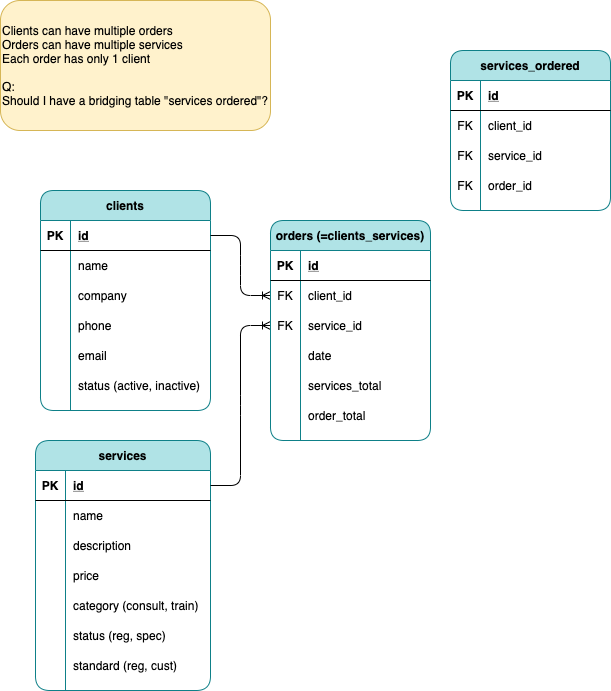

The diagram above was exported from draw.io. Its source (the exported page's mxGraphModel, read from the mxfile embedded in the PNG):
<mxGraphModel dx="855" dy="700" grid="1" gridSize="10" guides="1" tooltips="1" connect="1" arrows="1" fold="1" page="1" pageScale="1" pageWidth="850" pageHeight="1100" background="none" math="0" shadow="0">
  <root>
    <mxCell id="0" />
    <mxCell id="1" parent="0" />
    <mxCell id="hQy_tInpSCr5XP-7HU3m-33" value="clients" style="shape=table;startSize=30;container=1;collapsible=1;childLayout=tableLayout;fixedRows=1;rowLines=0;fontStyle=1;align=center;resizeLast=1;strokeColor=#0e8088;rounded=1;fillColor=#b0e3e6;swimlaneFillColor=#ffffff;" vertex="1" parent="1">
      <mxGeometry x="70" y="200" width="170" height="220" as="geometry" />
    </mxCell>
    <mxCell id="hQy_tInpSCr5XP-7HU3m-34" value="" style="shape=partialRectangle;collapsible=0;dropTarget=0;pointerEvents=0;fillColor=none;top=0;left=0;bottom=1;right=0;points=[[0,0.5],[1,0.5]];portConstraint=eastwest;" vertex="1" parent="hQy_tInpSCr5XP-7HU3m-33">
      <mxGeometry y="30" width="170" height="30" as="geometry" />
    </mxCell>
    <mxCell id="hQy_tInpSCr5XP-7HU3m-35" value="PK" style="shape=partialRectangle;connectable=0;fillColor=none;top=0;left=0;bottom=0;right=0;fontStyle=1;overflow=hidden;" vertex="1" parent="hQy_tInpSCr5XP-7HU3m-34">
      <mxGeometry width="30" height="30" as="geometry" />
    </mxCell>
    <mxCell id="hQy_tInpSCr5XP-7HU3m-36" value="id" style="shape=partialRectangle;connectable=0;fillColor=none;top=0;left=0;bottom=0;right=0;align=left;spacingLeft=6;fontStyle=5;overflow=hidden;" vertex="1" parent="hQy_tInpSCr5XP-7HU3m-34">
      <mxGeometry x="30" width="140" height="30" as="geometry" />
    </mxCell>
    <mxCell id="hQy_tInpSCr5XP-7HU3m-37" value="" style="shape=partialRectangle;collapsible=0;dropTarget=0;pointerEvents=0;fillColor=none;top=0;left=0;bottom=0;right=0;points=[[0,0.5],[1,0.5]];portConstraint=eastwest;" vertex="1" parent="hQy_tInpSCr5XP-7HU3m-33">
      <mxGeometry y="60" width="170" height="30" as="geometry" />
    </mxCell>
    <mxCell id="hQy_tInpSCr5XP-7HU3m-38" value="" style="shape=partialRectangle;connectable=0;fillColor=none;top=0;left=0;bottom=0;right=0;editable=1;overflow=hidden;" vertex="1" parent="hQy_tInpSCr5XP-7HU3m-37">
      <mxGeometry width="30" height="30" as="geometry" />
    </mxCell>
    <mxCell id="hQy_tInpSCr5XP-7HU3m-39" value="name" style="shape=partialRectangle;connectable=0;fillColor=none;top=0;left=0;bottom=0;right=0;align=left;spacingLeft=6;overflow=hidden;" vertex="1" parent="hQy_tInpSCr5XP-7HU3m-37">
      <mxGeometry x="30" width="140" height="30" as="geometry" />
    </mxCell>
    <mxCell id="hQy_tInpSCr5XP-7HU3m-40" value="" style="shape=partialRectangle;collapsible=0;dropTarget=0;pointerEvents=0;fillColor=none;top=0;left=0;bottom=0;right=0;points=[[0,0.5],[1,0.5]];portConstraint=eastwest;" vertex="1" parent="hQy_tInpSCr5XP-7HU3m-33">
      <mxGeometry y="90" width="170" height="30" as="geometry" />
    </mxCell>
    <mxCell id="hQy_tInpSCr5XP-7HU3m-41" value="" style="shape=partialRectangle;connectable=0;fillColor=none;top=0;left=0;bottom=0;right=0;editable=1;overflow=hidden;" vertex="1" parent="hQy_tInpSCr5XP-7HU3m-40">
      <mxGeometry width="30" height="30" as="geometry" />
    </mxCell>
    <mxCell id="hQy_tInpSCr5XP-7HU3m-42" value="company" style="shape=partialRectangle;connectable=0;fillColor=none;top=0;left=0;bottom=0;right=0;align=left;spacingLeft=6;overflow=hidden;" vertex="1" parent="hQy_tInpSCr5XP-7HU3m-40">
      <mxGeometry x="30" width="140" height="30" as="geometry" />
    </mxCell>
    <mxCell id="hQy_tInpSCr5XP-7HU3m-43" value="" style="shape=partialRectangle;collapsible=0;dropTarget=0;pointerEvents=0;fillColor=none;top=0;left=0;bottom=0;right=0;points=[[0,0.5],[1,0.5]];portConstraint=eastwest;" vertex="1" parent="hQy_tInpSCr5XP-7HU3m-33">
      <mxGeometry y="120" width="170" height="30" as="geometry" />
    </mxCell>
    <mxCell id="hQy_tInpSCr5XP-7HU3m-44" value="" style="shape=partialRectangle;connectable=0;fillColor=none;top=0;left=0;bottom=0;right=0;editable=1;overflow=hidden;" vertex="1" parent="hQy_tInpSCr5XP-7HU3m-43">
      <mxGeometry width="30" height="30" as="geometry" />
    </mxCell>
    <mxCell id="hQy_tInpSCr5XP-7HU3m-45" value="phone" style="shape=partialRectangle;connectable=0;fillColor=none;top=0;left=0;bottom=0;right=0;align=left;spacingLeft=6;overflow=hidden;" vertex="1" parent="hQy_tInpSCr5XP-7HU3m-43">
      <mxGeometry x="30" width="140" height="30" as="geometry" />
    </mxCell>
    <mxCell id="hQy_tInpSCr5XP-7HU3m-46" value="" style="shape=partialRectangle;collapsible=0;dropTarget=0;pointerEvents=0;fillColor=none;top=0;left=0;bottom=0;right=0;points=[[0,0.5],[1,0.5]];portConstraint=eastwest;" vertex="1" parent="hQy_tInpSCr5XP-7HU3m-33">
      <mxGeometry y="150" width="170" height="30" as="geometry" />
    </mxCell>
    <mxCell id="hQy_tInpSCr5XP-7HU3m-47" value="" style="shape=partialRectangle;connectable=0;fillColor=none;top=0;left=0;bottom=0;right=0;editable=1;overflow=hidden;" vertex="1" parent="hQy_tInpSCr5XP-7HU3m-46">
      <mxGeometry width="30" height="30" as="geometry" />
    </mxCell>
    <mxCell id="hQy_tInpSCr5XP-7HU3m-48" value="email" style="shape=partialRectangle;connectable=0;fillColor=none;top=0;left=0;bottom=0;right=0;align=left;spacingLeft=6;overflow=hidden;" vertex="1" parent="hQy_tInpSCr5XP-7HU3m-46">
      <mxGeometry x="30" width="140" height="30" as="geometry" />
    </mxCell>
    <mxCell id="hQy_tInpSCr5XP-7HU3m-49" value="" style="shape=partialRectangle;collapsible=0;dropTarget=0;pointerEvents=0;fillColor=none;top=0;left=0;bottom=0;right=0;points=[[0,0.5],[1,0.5]];portConstraint=eastwest;" vertex="1" parent="hQy_tInpSCr5XP-7HU3m-33">
      <mxGeometry y="180" width="170" height="30" as="geometry" />
    </mxCell>
    <mxCell id="hQy_tInpSCr5XP-7HU3m-50" value="" style="shape=partialRectangle;connectable=0;fillColor=none;top=0;left=0;bottom=0;right=0;editable=1;overflow=hidden;" vertex="1" parent="hQy_tInpSCr5XP-7HU3m-49">
      <mxGeometry width="30" height="30" as="geometry" />
    </mxCell>
    <mxCell id="hQy_tInpSCr5XP-7HU3m-51" value="status (active, inactive)" style="shape=partialRectangle;connectable=0;fillColor=none;top=0;left=0;bottom=0;right=0;align=left;spacingLeft=6;overflow=hidden;" vertex="1" parent="hQy_tInpSCr5XP-7HU3m-49">
      <mxGeometry x="30" width="140" height="30" as="geometry" />
    </mxCell>
    <mxCell id="hQy_tInpSCr5XP-7HU3m-1" value="services" style="shape=table;startSize=30;container=1;collapsible=1;childLayout=tableLayout;fixedRows=1;rowLines=0;fontStyle=1;align=center;resizeLast=1;strokeColor=#0e8088;rounded=1;fillColor=#b0e3e6;swimlaneFillColor=#ffffff;arcSize=16;" vertex="1" parent="1">
      <mxGeometry x="65" y="450" width="175" height="250" as="geometry" />
    </mxCell>
    <mxCell id="hQy_tInpSCr5XP-7HU3m-2" value="" style="shape=partialRectangle;collapsible=0;dropTarget=0;pointerEvents=0;fillColor=none;top=0;left=0;bottom=1;right=0;points=[[0,0.5],[1,0.5]];portConstraint=eastwest;" vertex="1" parent="hQy_tInpSCr5XP-7HU3m-1">
      <mxGeometry y="30" width="175" height="30" as="geometry" />
    </mxCell>
    <mxCell id="hQy_tInpSCr5XP-7HU3m-3" value="PK" style="shape=partialRectangle;connectable=0;fillColor=none;top=0;left=0;bottom=0;right=0;fontStyle=1;overflow=hidden;" vertex="1" parent="hQy_tInpSCr5XP-7HU3m-2">
      <mxGeometry width="30" height="30" as="geometry" />
    </mxCell>
    <mxCell id="hQy_tInpSCr5XP-7HU3m-4" value="id" style="shape=partialRectangle;connectable=0;fillColor=none;top=0;left=0;bottom=0;right=0;align=left;spacingLeft=6;fontStyle=5;overflow=hidden;" vertex="1" parent="hQy_tInpSCr5XP-7HU3m-2">
      <mxGeometry x="30" width="145" height="30" as="geometry" />
    </mxCell>
    <mxCell id="hQy_tInpSCr5XP-7HU3m-5" value="" style="shape=partialRectangle;collapsible=0;dropTarget=0;pointerEvents=0;fillColor=none;top=0;left=0;bottom=0;right=0;points=[[0,0.5],[1,0.5]];portConstraint=eastwest;" vertex="1" parent="hQy_tInpSCr5XP-7HU3m-1">
      <mxGeometry y="60" width="175" height="30" as="geometry" />
    </mxCell>
    <mxCell id="hQy_tInpSCr5XP-7HU3m-6" value="" style="shape=partialRectangle;connectable=0;fillColor=none;top=0;left=0;bottom=0;right=0;editable=1;overflow=hidden;" vertex="1" parent="hQy_tInpSCr5XP-7HU3m-5">
      <mxGeometry width="30" height="30" as="geometry" />
    </mxCell>
    <mxCell id="hQy_tInpSCr5XP-7HU3m-7" value="name" style="shape=partialRectangle;connectable=0;fillColor=none;top=0;left=0;bottom=0;right=0;align=left;spacingLeft=6;overflow=hidden;" vertex="1" parent="hQy_tInpSCr5XP-7HU3m-5">
      <mxGeometry x="30" width="145" height="30" as="geometry" />
    </mxCell>
    <mxCell id="hQy_tInpSCr5XP-7HU3m-30" value="" style="shape=partialRectangle;collapsible=0;dropTarget=0;pointerEvents=0;fillColor=none;top=0;left=0;bottom=0;right=0;points=[[0,0.5],[1,0.5]];portConstraint=eastwest;" vertex="1" parent="hQy_tInpSCr5XP-7HU3m-1">
      <mxGeometry y="90" width="175" height="30" as="geometry" />
    </mxCell>
    <mxCell id="hQy_tInpSCr5XP-7HU3m-31" value="" style="shape=partialRectangle;connectable=0;fillColor=none;top=0;left=0;bottom=0;right=0;editable=1;overflow=hidden;" vertex="1" parent="hQy_tInpSCr5XP-7HU3m-30">
      <mxGeometry width="30" height="30" as="geometry" />
    </mxCell>
    <mxCell id="hQy_tInpSCr5XP-7HU3m-32" value="description" style="shape=partialRectangle;connectable=0;fillColor=none;top=0;left=0;bottom=0;right=0;align=left;spacingLeft=6;overflow=hidden;" vertex="1" parent="hQy_tInpSCr5XP-7HU3m-30">
      <mxGeometry x="30" width="145" height="30" as="geometry" />
    </mxCell>
    <mxCell id="hQy_tInpSCr5XP-7HU3m-71" value="" style="shape=partialRectangle;collapsible=0;dropTarget=0;pointerEvents=0;fillColor=none;top=0;left=0;bottom=0;right=0;points=[[0,0.5],[1,0.5]];portConstraint=eastwest;" vertex="1" parent="hQy_tInpSCr5XP-7HU3m-1">
      <mxGeometry y="120" width="175" height="30" as="geometry" />
    </mxCell>
    <mxCell id="hQy_tInpSCr5XP-7HU3m-72" value="" style="shape=partialRectangle;connectable=0;fillColor=none;top=0;left=0;bottom=0;right=0;editable=1;overflow=hidden;" vertex="1" parent="hQy_tInpSCr5XP-7HU3m-71">
      <mxGeometry width="30" height="30" as="geometry" />
    </mxCell>
    <mxCell id="hQy_tInpSCr5XP-7HU3m-73" value="price" style="shape=partialRectangle;connectable=0;fillColor=none;top=0;left=0;bottom=0;right=0;align=left;spacingLeft=6;overflow=hidden;" vertex="1" parent="hQy_tInpSCr5XP-7HU3m-71">
      <mxGeometry x="30" width="145" height="30" as="geometry" />
    </mxCell>
    <mxCell id="hQy_tInpSCr5XP-7HU3m-27" value="" style="shape=partialRectangle;collapsible=0;dropTarget=0;pointerEvents=0;fillColor=none;top=0;left=0;bottom=0;right=0;points=[[0,0.5],[1,0.5]];portConstraint=eastwest;" vertex="1" parent="hQy_tInpSCr5XP-7HU3m-1">
      <mxGeometry y="150" width="175" height="30" as="geometry" />
    </mxCell>
    <mxCell id="hQy_tInpSCr5XP-7HU3m-28" value="" style="shape=partialRectangle;connectable=0;fillColor=none;top=0;left=0;bottom=0;right=0;editable=1;overflow=hidden;" vertex="1" parent="hQy_tInpSCr5XP-7HU3m-27">
      <mxGeometry width="30" height="30" as="geometry" />
    </mxCell>
    <mxCell id="hQy_tInpSCr5XP-7HU3m-29" value="category (consult, train)" style="shape=partialRectangle;connectable=0;fillColor=none;top=0;left=0;bottom=0;right=0;align=left;spacingLeft=6;overflow=hidden;" vertex="1" parent="hQy_tInpSCr5XP-7HU3m-27">
      <mxGeometry x="30" width="145" height="30" as="geometry" />
    </mxCell>
    <mxCell id="hQy_tInpSCr5XP-7HU3m-8" value="" style="shape=partialRectangle;collapsible=0;dropTarget=0;pointerEvents=0;fillColor=none;top=0;left=0;bottom=0;right=0;points=[[0,0.5],[1,0.5]];portConstraint=eastwest;" vertex="1" parent="hQy_tInpSCr5XP-7HU3m-1">
      <mxGeometry y="180" width="175" height="30" as="geometry" />
    </mxCell>
    <mxCell id="hQy_tInpSCr5XP-7HU3m-9" value="" style="shape=partialRectangle;connectable=0;fillColor=none;top=0;left=0;bottom=0;right=0;editable=1;overflow=hidden;" vertex="1" parent="hQy_tInpSCr5XP-7HU3m-8">
      <mxGeometry width="30" height="30" as="geometry" />
    </mxCell>
    <mxCell id="hQy_tInpSCr5XP-7HU3m-10" value="status (reg, spec)" style="shape=partialRectangle;connectable=0;fillColor=none;top=0;left=0;bottom=0;right=0;align=left;spacingLeft=6;overflow=hidden;" vertex="1" parent="hQy_tInpSCr5XP-7HU3m-8">
      <mxGeometry x="30" width="145" height="30" as="geometry" />
    </mxCell>
    <mxCell id="hQy_tInpSCr5XP-7HU3m-11" value="" style="shape=partialRectangle;collapsible=0;dropTarget=0;pointerEvents=0;fillColor=none;top=0;left=0;bottom=0;right=0;points=[[0,0.5],[1,0.5]];portConstraint=eastwest;" vertex="1" parent="hQy_tInpSCr5XP-7HU3m-1">
      <mxGeometry y="210" width="175" height="30" as="geometry" />
    </mxCell>
    <mxCell id="hQy_tInpSCr5XP-7HU3m-12" value="" style="shape=partialRectangle;connectable=0;fillColor=none;top=0;left=0;bottom=0;right=0;editable=1;overflow=hidden;" vertex="1" parent="hQy_tInpSCr5XP-7HU3m-11">
      <mxGeometry width="30" height="30" as="geometry" />
    </mxCell>
    <mxCell id="hQy_tInpSCr5XP-7HU3m-13" value="standard (reg, cust)" style="shape=partialRectangle;connectable=0;fillColor=none;top=0;left=0;bottom=0;right=0;align=left;spacingLeft=6;overflow=hidden;" vertex="1" parent="hQy_tInpSCr5XP-7HU3m-11">
      <mxGeometry x="30" width="145" height="30" as="geometry" />
    </mxCell>
    <mxCell id="hQy_tInpSCr5XP-7HU3m-74" value="" style="edgeStyle=entityRelationEdgeStyle;fontSize=12;html=1;endArrow=ERoneToMany;entryX=0;entryY=0.5;entryDx=0;entryDy=0;exitX=1;exitY=0.5;exitDx=0;exitDy=0;" edge="1" parent="1" source="hQy_tInpSCr5XP-7HU3m-34" target="hQy_tInpSCr5XP-7HU3m-80">
      <mxGeometry width="100" height="100" relative="1" as="geometry">
        <mxPoint x="240" y="250" as="sourcePoint" />
        <mxPoint x="340" y="150" as="targetPoint" />
      </mxGeometry>
    </mxCell>
    <mxCell id="hQy_tInpSCr5XP-7HU3m-75" value="" style="edgeStyle=entityRelationEdgeStyle;fontSize=12;html=1;endArrow=ERoneToMany;entryX=0;entryY=0.5;entryDx=0;entryDy=0;exitX=1;exitY=0.5;exitDx=0;exitDy=0;" edge="1" parent="1" source="hQy_tInpSCr5XP-7HU3m-2" target="hQy_tInpSCr5XP-7HU3m-83">
      <mxGeometry width="100" height="100" relative="1" as="geometry">
        <mxPoint x="240" y="490" as="sourcePoint" />
        <mxPoint x="370" y="585" as="targetPoint" />
      </mxGeometry>
    </mxCell>
    <mxCell id="hQy_tInpSCr5XP-7HU3m-76" value="orders (=clients_services)" style="shape=table;startSize=30;container=1;collapsible=1;childLayout=tableLayout;fixedRows=1;rowLines=0;fontStyle=1;align=center;resizeLast=1;strokeColor=#0e8088;rounded=1;fillColor=#b0e3e6;swimlaneFillColor=#ffffff;" vertex="1" parent="1">
      <mxGeometry x="300" y="230" width="160" height="220" as="geometry" />
    </mxCell>
    <mxCell id="hQy_tInpSCr5XP-7HU3m-77" value="" style="shape=partialRectangle;collapsible=0;dropTarget=0;pointerEvents=0;fillColor=none;top=0;left=0;bottom=1;right=0;points=[[0,0.5],[1,0.5]];portConstraint=eastwest;" vertex="1" parent="hQy_tInpSCr5XP-7HU3m-76">
      <mxGeometry y="30" width="160" height="30" as="geometry" />
    </mxCell>
    <mxCell id="hQy_tInpSCr5XP-7HU3m-78" value="PK" style="shape=partialRectangle;connectable=0;fillColor=none;top=0;left=0;bottom=0;right=0;fontStyle=1;overflow=hidden;" vertex="1" parent="hQy_tInpSCr5XP-7HU3m-77">
      <mxGeometry width="30" height="30" as="geometry" />
    </mxCell>
    <mxCell id="hQy_tInpSCr5XP-7HU3m-79" value="id" style="shape=partialRectangle;connectable=0;fillColor=none;top=0;left=0;bottom=0;right=0;align=left;spacingLeft=6;fontStyle=5;overflow=hidden;" vertex="1" parent="hQy_tInpSCr5XP-7HU3m-77">
      <mxGeometry x="30" width="130" height="30" as="geometry" />
    </mxCell>
    <mxCell id="hQy_tInpSCr5XP-7HU3m-80" value="" style="shape=partialRectangle;collapsible=0;dropTarget=0;pointerEvents=0;fillColor=none;top=0;left=0;bottom=0;right=0;points=[[0,0.5],[1,0.5]];portConstraint=eastwest;" vertex="1" parent="hQy_tInpSCr5XP-7HU3m-76">
      <mxGeometry y="60" width="160" height="30" as="geometry" />
    </mxCell>
    <mxCell id="hQy_tInpSCr5XP-7HU3m-81" value="FK" style="shape=partialRectangle;connectable=0;fillColor=none;top=0;left=0;bottom=0;right=0;editable=1;overflow=hidden;" vertex="1" parent="hQy_tInpSCr5XP-7HU3m-80">
      <mxGeometry width="30" height="30" as="geometry" />
    </mxCell>
    <mxCell id="hQy_tInpSCr5XP-7HU3m-82" value="client_id" style="shape=partialRectangle;connectable=0;fillColor=none;top=0;left=0;bottom=0;right=0;align=left;spacingLeft=6;overflow=hidden;" vertex="1" parent="hQy_tInpSCr5XP-7HU3m-80">
      <mxGeometry x="30" width="130" height="30" as="geometry" />
    </mxCell>
    <mxCell id="hQy_tInpSCr5XP-7HU3m-83" value="" style="shape=partialRectangle;collapsible=0;dropTarget=0;pointerEvents=0;fillColor=none;top=0;left=0;bottom=0;right=0;points=[[0,0.5],[1,0.5]];portConstraint=eastwest;" vertex="1" parent="hQy_tInpSCr5XP-7HU3m-76">
      <mxGeometry y="90" width="160" height="30" as="geometry" />
    </mxCell>
    <mxCell id="hQy_tInpSCr5XP-7HU3m-84" value="FK" style="shape=partialRectangle;connectable=0;fillColor=none;top=0;left=0;bottom=0;right=0;editable=1;overflow=hidden;" vertex="1" parent="hQy_tInpSCr5XP-7HU3m-83">
      <mxGeometry width="30" height="30" as="geometry" />
    </mxCell>
    <mxCell id="hQy_tInpSCr5XP-7HU3m-85" value="service_id" style="shape=partialRectangle;connectable=0;fillColor=none;top=0;left=0;bottom=0;right=0;align=left;spacingLeft=6;overflow=hidden;" vertex="1" parent="hQy_tInpSCr5XP-7HU3m-83">
      <mxGeometry x="30" width="130" height="30" as="geometry" />
    </mxCell>
    <mxCell id="hQy_tInpSCr5XP-7HU3m-86" value="" style="shape=partialRectangle;collapsible=0;dropTarget=0;pointerEvents=0;fillColor=none;top=0;left=0;bottom=0;right=0;points=[[0,0.5],[1,0.5]];portConstraint=eastwest;" vertex="1" parent="hQy_tInpSCr5XP-7HU3m-76">
      <mxGeometry y="120" width="160" height="30" as="geometry" />
    </mxCell>
    <mxCell id="hQy_tInpSCr5XP-7HU3m-87" value="" style="shape=partialRectangle;connectable=0;fillColor=none;top=0;left=0;bottom=0;right=0;editable=1;overflow=hidden;" vertex="1" parent="hQy_tInpSCr5XP-7HU3m-86">
      <mxGeometry width="30" height="30" as="geometry" />
    </mxCell>
    <mxCell id="hQy_tInpSCr5XP-7HU3m-88" value="date" style="shape=partialRectangle;connectable=0;fillColor=none;top=0;left=0;bottom=0;right=0;align=left;spacingLeft=6;overflow=hidden;" vertex="1" parent="hQy_tInpSCr5XP-7HU3m-86">
      <mxGeometry x="30" width="130" height="30" as="geometry" />
    </mxCell>
    <mxCell id="hQy_tInpSCr5XP-7HU3m-89" value="" style="shape=partialRectangle;collapsible=0;dropTarget=0;pointerEvents=0;fillColor=none;top=0;left=0;bottom=0;right=0;points=[[0,0.5],[1,0.5]];portConstraint=eastwest;" vertex="1" parent="hQy_tInpSCr5XP-7HU3m-76">
      <mxGeometry y="150" width="160" height="30" as="geometry" />
    </mxCell>
    <mxCell id="hQy_tInpSCr5XP-7HU3m-90" value="" style="shape=partialRectangle;connectable=0;fillColor=none;top=0;left=0;bottom=0;right=0;editable=1;overflow=hidden;" vertex="1" parent="hQy_tInpSCr5XP-7HU3m-89">
      <mxGeometry width="30" height="30" as="geometry" />
    </mxCell>
    <mxCell id="hQy_tInpSCr5XP-7HU3m-91" value="services_total" style="shape=partialRectangle;connectable=0;fillColor=none;top=0;left=0;bottom=0;right=0;align=left;spacingLeft=6;overflow=hidden;" vertex="1" parent="hQy_tInpSCr5XP-7HU3m-89">
      <mxGeometry x="30" width="130" height="30" as="geometry" />
    </mxCell>
    <mxCell id="hQy_tInpSCr5XP-7HU3m-92" value="" style="shape=partialRectangle;collapsible=0;dropTarget=0;pointerEvents=0;fillColor=none;top=0;left=0;bottom=0;right=0;points=[[0,0.5],[1,0.5]];portConstraint=eastwest;" vertex="1" parent="hQy_tInpSCr5XP-7HU3m-76">
      <mxGeometry y="180" width="160" height="30" as="geometry" />
    </mxCell>
    <mxCell id="hQy_tInpSCr5XP-7HU3m-93" value="" style="shape=partialRectangle;connectable=0;fillColor=none;top=0;left=0;bottom=0;right=0;editable=1;overflow=hidden;" vertex="1" parent="hQy_tInpSCr5XP-7HU3m-92">
      <mxGeometry width="30" height="30" as="geometry" />
    </mxCell>
    <mxCell id="hQy_tInpSCr5XP-7HU3m-94" value="order_total" style="shape=partialRectangle;connectable=0;fillColor=none;top=0;left=0;bottom=0;right=0;align=left;spacingLeft=6;overflow=hidden;" vertex="1" parent="hQy_tInpSCr5XP-7HU3m-92">
      <mxGeometry x="30" width="130" height="30" as="geometry" />
    </mxCell>
    <mxCell id="hQy_tInpSCr5XP-7HU3m-52" value="services_ordered" style="shape=table;startSize=30;container=1;collapsible=1;childLayout=tableLayout;fixedRows=1;rowLines=0;fontStyle=1;align=center;resizeLast=1;strokeColor=#0e8088;rounded=1;fillColor=#b0e3e6;swimlaneFillColor=#ffffff;" vertex="1" parent="1">
      <mxGeometry x="480" y="60" width="160" height="160" as="geometry" />
    </mxCell>
    <mxCell id="hQy_tInpSCr5XP-7HU3m-53" value="" style="shape=partialRectangle;collapsible=0;dropTarget=0;pointerEvents=0;fillColor=none;top=0;left=0;bottom=1;right=0;points=[[0,0.5],[1,0.5]];portConstraint=eastwest;" vertex="1" parent="hQy_tInpSCr5XP-7HU3m-52">
      <mxGeometry y="30" width="160" height="30" as="geometry" />
    </mxCell>
    <mxCell id="hQy_tInpSCr5XP-7HU3m-54" value="PK" style="shape=partialRectangle;connectable=0;fillColor=none;top=0;left=0;bottom=0;right=0;fontStyle=1;overflow=hidden;" vertex="1" parent="hQy_tInpSCr5XP-7HU3m-53">
      <mxGeometry width="30" height="30" as="geometry" />
    </mxCell>
    <mxCell id="hQy_tInpSCr5XP-7HU3m-55" value="id" style="shape=partialRectangle;connectable=0;fillColor=none;top=0;left=0;bottom=0;right=0;align=left;spacingLeft=6;fontStyle=5;overflow=hidden;" vertex="1" parent="hQy_tInpSCr5XP-7HU3m-53">
      <mxGeometry x="30" width="130" height="30" as="geometry" />
    </mxCell>
    <mxCell id="hQy_tInpSCr5XP-7HU3m-56" value="" style="shape=partialRectangle;collapsible=0;dropTarget=0;pointerEvents=0;fillColor=none;top=0;left=0;bottom=0;right=0;points=[[0,0.5],[1,0.5]];portConstraint=eastwest;" vertex="1" parent="hQy_tInpSCr5XP-7HU3m-52">
      <mxGeometry y="60" width="160" height="30" as="geometry" />
    </mxCell>
    <mxCell id="hQy_tInpSCr5XP-7HU3m-57" value="FK" style="shape=partialRectangle;connectable=0;fillColor=none;top=0;left=0;bottom=0;right=0;editable=1;overflow=hidden;" vertex="1" parent="hQy_tInpSCr5XP-7HU3m-56">
      <mxGeometry width="30" height="30" as="geometry" />
    </mxCell>
    <mxCell id="hQy_tInpSCr5XP-7HU3m-58" value="client_id" style="shape=partialRectangle;connectable=0;fillColor=none;top=0;left=0;bottom=0;right=0;align=left;spacingLeft=6;overflow=hidden;" vertex="1" parent="hQy_tInpSCr5XP-7HU3m-56">
      <mxGeometry x="30" width="130" height="30" as="geometry" />
    </mxCell>
    <mxCell id="hQy_tInpSCr5XP-7HU3m-59" value="" style="shape=partialRectangle;collapsible=0;dropTarget=0;pointerEvents=0;fillColor=none;top=0;left=0;bottom=0;right=0;points=[[0,0.5],[1,0.5]];portConstraint=eastwest;" vertex="1" parent="hQy_tInpSCr5XP-7HU3m-52">
      <mxGeometry y="90" width="160" height="30" as="geometry" />
    </mxCell>
    <mxCell id="hQy_tInpSCr5XP-7HU3m-60" value="FK" style="shape=partialRectangle;connectable=0;fillColor=none;top=0;left=0;bottom=0;right=0;editable=1;overflow=hidden;" vertex="1" parent="hQy_tInpSCr5XP-7HU3m-59">
      <mxGeometry width="30" height="30" as="geometry" />
    </mxCell>
    <mxCell id="hQy_tInpSCr5XP-7HU3m-61" value="service_id" style="shape=partialRectangle;connectable=0;fillColor=none;top=0;left=0;bottom=0;right=0;align=left;spacingLeft=6;overflow=hidden;" vertex="1" parent="hQy_tInpSCr5XP-7HU3m-59">
      <mxGeometry x="30" width="130" height="30" as="geometry" />
    </mxCell>
    <mxCell id="hQy_tInpSCr5XP-7HU3m-62" value="" style="shape=partialRectangle;collapsible=0;dropTarget=0;pointerEvents=0;fillColor=none;top=0;left=0;bottom=0;right=0;points=[[0,0.5],[1,0.5]];portConstraint=eastwest;" vertex="1" parent="hQy_tInpSCr5XP-7HU3m-52">
      <mxGeometry y="120" width="160" height="30" as="geometry" />
    </mxCell>
    <mxCell id="hQy_tInpSCr5XP-7HU3m-63" value="FK" style="shape=partialRectangle;connectable=0;fillColor=none;top=0;left=0;bottom=0;right=0;editable=1;overflow=hidden;" vertex="1" parent="hQy_tInpSCr5XP-7HU3m-62">
      <mxGeometry width="30" height="30" as="geometry" />
    </mxCell>
    <mxCell id="hQy_tInpSCr5XP-7HU3m-64" value="order_id" style="shape=partialRectangle;connectable=0;fillColor=none;top=0;left=0;bottom=0;right=0;align=left;spacingLeft=6;overflow=hidden;" vertex="1" parent="hQy_tInpSCr5XP-7HU3m-62">
      <mxGeometry x="30" width="130" height="30" as="geometry" />
    </mxCell>
    <mxCell id="hQy_tInpSCr5XP-7HU3m-97" value="Clients can have multiple orders&lt;br&gt;Orders can have multiple services&lt;br&gt;Each order has only 1 client&lt;br&gt;&lt;br&gt;Q:&lt;br&gt;Should I have a bridging table &quot;services ordered&quot;?" style="whiteSpace=wrap;html=1;rounded=1;fillColor=#fff2cc;align=left;strokeColor=#d6b656;" vertex="1" parent="1">
      <mxGeometry x="30" y="10" width="270" height="130" as="geometry" />
    </mxCell>
  </root>
</mxGraphModel>